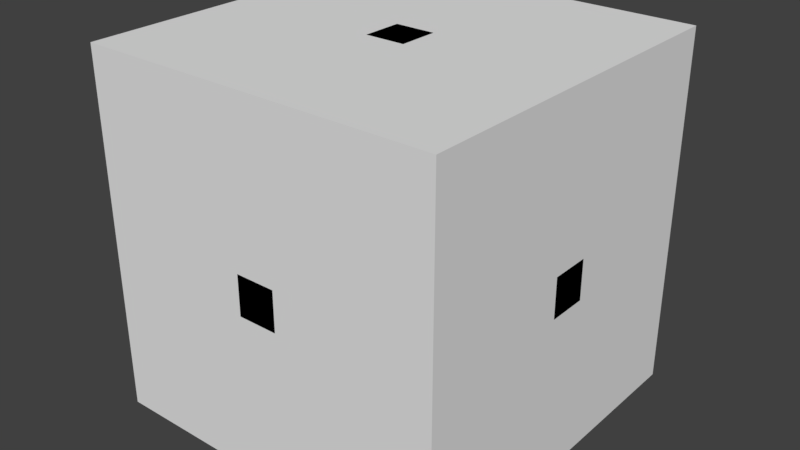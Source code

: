 # Source: PlayerBall.blend  (saved by Blender 2.79.0; exported with 4.5.12 LTS)
import bpy
from mathutils import Matrix  # noqa: F401  (used for matrix-valued properties, if any)

bpy.ops.wm.read_factory_settings(use_empty=True)
scene = bpy.context.scene
scene.name = 'Scene'

# ---- collections
col_collection_1 = bpy.data.collections.new('Collection 1'); scene.collection.children.link(col_collection_1)

# ---- world
world_world = bpy.data.worlds.new('World'); scene.world = world_world
world_world.color = (0.05088, 0.05088, 0.05088)
world_world.use_sun_shadow = False
world_world.sun_shadow_jitter_overblur = 0.0
world_world.cycles.sampling_method = 'MANUAL'

# ---- meshes
me_cube_002 = bpy.data.meshes.new('Cube.002')
me_cube_002.from_pydata([(-0.2922, -0.2922, -0.2922), (-0.2922, -0.2922, 0.2922), (-0.2922, 0.2922, -0.2922), (-0.2922, 0.2922, 0.2922), (0.2922, -0.2922, -0.2922), (0.2922, -0.2922, 0.2922), (0.2922, 0.2922, -0.2922), (0.2922, 0.2922, 0.2922), (-0.3136, 0.2439, -0.3136), (-0.3331, 0.1851, -0.3331), (-0.3483, 0.1161, -0.3483), (-0.3568, 0.03964, -0.3568), (-0.3568, -0.03964, -0.3568), (-0.3483, -0.1161, -0.3483), (-0.3331, -0.1851, -0.3331), (-0.3136, -0.2439, -0.3136), (-0.3136, -0.3136, -0.2439), (-0.3331, -0.3331, -0.1851), (-0.3483, -0.3483, -0.1161), (-0.3568, -0.3568, -0.03964), (-0.3568, -0.3568, 0.03964), (-0.3483, -0.3483, 0.1161), (-0.3331, -0.3331, 0.1851), (-0.3136, -0.3136, 0.2439), (-0.3136, -0.2439, 0.3136), (-0.3331, -0.1851, 0.3331), (-0.3483, -0.1161, 0.3483), (-0.3568, -0.03964, 0.3568), (-0.3568, 0.03964, 0.3568), (-0.3483, 0.1161, 0.3483), (-0.3331, 0.1851, 0.3331), (-0.3136, 0.2439, 0.3136), (-0.3136, 0.3136, 0.2439), (-0.3331, 0.3331, 0.1851), (-0.3483, 0.3483, 0.1161), (-0.3568, 0.3568, 0.03964), (-0.3568, 0.3568, -0.03964), (-0.3483, 0.3483, -0.1161), (-0.3331, 0.3331, -0.1851), (-0.3136, 0.3136, -0.2439), (0.2439, 0.3136, -0.3136), (0.1851, 0.3331, -0.3331), (0.1161, 0.3483, -0.3483), (0.03964, 0.3568, -0.3568), (-0.03964, 0.3568, -0.3568), (-0.1161, 0.3483, -0.3483), (-0.1851, 0.3331, -0.3331), (-0.2439, 0.3136, -0.3136), (-0.2439, 0.3136, 0.3136), (-0.1851, 0.3331, 0.3331), (-0.1161, 0.3483, 0.3483), (-0.03964, 0.3568, 0.3568), (0.03964, 0.3568, 0.3568), (0.1161, 0.3483, 0.3483), (0.1851, 0.3331, 0.3331), (0.2439, 0.3136, 0.3136), (0.3136, 0.3136, 0.2439), (0.3331, 0.3331, 0.1851), (0.3483, 0.3483, 0.1161), (0.3568, 0.3568, 0.03964), (0.3568, 0.3568, -0.03964), (0.3483, 0.3483, -0.1161), (0.3331, 0.3331, -0.1851), (0.3136, 0.3136, -0.2439), (0.3136, -0.2439, -0.3136), (0.3331, -0.1851, -0.3331), (0.3483, -0.1161, -0.3483), (0.3568, -0.03964, -0.3568), (0.3568, 0.03964, -0.3568), (0.3483, 0.1161, -0.3483), (0.3331, 0.1851, -0.3331), (0.3136, 0.2439, -0.3136), (0.3136, 0.2439, 0.3136), (0.3331, 0.1851, 0.3331), (0.3483, 0.1161, 0.3483), (0.3568, 0.03964, 0.3568), (0.3568, -0.03964, 0.3568), (0.3483, -0.1161, 0.3483), (0.3331, -0.1851, 0.3331), (0.3136, -0.2439, 0.3136), (0.3136, -0.3136, 0.2439), (0.3331, -0.3331, 0.1851), (0.3483, -0.3483, 0.1161), (0.3568, -0.3568, 0.03964), (0.3568, -0.3568, -0.03964), (0.3483, -0.3483, -0.1161), (0.3331, -0.3331, -0.1851), (0.3136, -0.3136, -0.2439), (-0.2439, -0.3136, -0.3136), (-0.1851, -0.3331, -0.3331), (-0.1161, -0.3483, -0.3483), (-0.03964, -0.3568, -0.3568), (0.03964, -0.3568, -0.3568), (0.1161, -0.3483, -0.3483), (0.1851, -0.3331, -0.3331), (0.2439, -0.3136, -0.3136), (0.2439, -0.3136, 0.3136), (0.1851, -0.3331, 0.3331), (0.1161, -0.3483, 0.3483), (0.03964, -0.3568, 0.3568), (-0.03964, -0.3568, 0.3568), (-0.1161, -0.3483, 0.3483), (-0.1851, -0.3331, 0.3331), (-0.2439, -0.3136, 0.3136), (0.2648, 0.2648, 0.3405), (0.2846, 0.2033, 0.3659), (0.3005, 0.1288, 0.3864), (0.3095, 0.04422, 0.398), (0.3095, -0.04422, 0.398), (0.3005, -0.1288, 0.3864), (0.2846, -0.2033, 0.3659), (0.2648, -0.2648, 0.3405), (0.2033, 0.2846, 0.3659), (0.2211, 0.2211, 0.398), (0.236, 0.1416, 0.4248), (0.2446, 0.04893, 0.4404), (0.2446, -0.04893, 0.4404), (0.236, -0.1416, 0.4248), (0.2211, -0.2211, 0.398), (0.2033, -0.2846, 0.3659), (0.1288, 0.3005, 0.3864), (0.1416, 0.236, 0.4248), (0.1526, 0.1526, 0.4578), (0.1592, 0.05306, 0.4775), (0.1592, -0.05306, 0.4775), (0.1526, -0.1526, 0.4578), (0.1416, -0.236, 0.4248), (0.1288, -0.3005, 0.3864), (0.04422, 0.3095, 0.398), (0.04893, 0.2446, 0.4404), (0.05306, 0.1592, 0.4775), (0.05556, 0.05556, 0.5), (0.05556, -0.05556, 0.5), (0.05306, -0.1592, 0.4775), (0.04893, -0.2446, 0.4404), (0.04422, -0.3095, 0.398), (-0.04422, 0.3095, 0.398), (-0.04893, 0.2446, 0.4404), (-0.05306, 0.1592, 0.4775), (-0.05556, 0.05556, 0.5), (-0.05556, -0.05556, 0.5), (-0.05306, -0.1592, 0.4775), (-0.04893, -0.2446, 0.4404), (-0.04422, -0.3095, 0.398), (-0.1288, 0.3005, 0.3864), (-0.1416, 0.236, 0.4248), (-0.1526, 0.1526, 0.4578), (-0.1592, 0.05306, 0.4775), (-0.1592, -0.05306, 0.4775), (-0.1526, -0.1526, 0.4578), (-0.1416, -0.236, 0.4248), (-0.1288, -0.3005, 0.3864), (-0.2033, 0.2846, 0.3659), (-0.2211, 0.2211, 0.398), (-0.236, 0.1416, 0.4248), (-0.2446, 0.04893, 0.4404), (-0.2446, -0.04893, 0.4404), (-0.236, -0.1416, 0.4248), (-0.2211, -0.2211, 0.398), (-0.2033, -0.2846, 0.3659), (-0.2648, 0.2648, 0.3405), (-0.2846, 0.2033, 0.3659), (-0.3005, 0.1288, 0.3864), (-0.3095, 0.04422, 0.398), (-0.3095, -0.04422, 0.398), (-0.3005, -0.1288, 0.3864), (-0.2846, -0.2033, 0.3659), (-0.2648, -0.2648, 0.3405), (-0.2648, 0.2648, -0.3405), (-0.2846, 0.2033, -0.3659), (-0.3005, 0.1288, -0.3864), (-0.3095, 0.04422, -0.398), (-0.3095, -0.04422, -0.398), (-0.3005, -0.1288, -0.3864), (-0.2846, -0.2033, -0.3659), (-0.2648, -0.2648, -0.3405), (-0.2033, 0.2846, -0.3659), (-0.2211, 0.2211, -0.398), (-0.236, 0.1416, -0.4248), (-0.2446, 0.04893, -0.4404), (-0.2446, -0.04893, -0.4404), (-0.236, -0.1416, -0.4248), (-0.2211, -0.2211, -0.398), (-0.2033, -0.2846, -0.3659), (-0.1288, 0.3005, -0.3864), (-0.1416, 0.236, -0.4248), (-0.1526, 0.1526, -0.4578), (-0.1592, 0.05306, -0.4775), (-0.1592, -0.05306, -0.4775), (-0.1526, -0.1526, -0.4578), (-0.1416, -0.236, -0.4248), (-0.1288, -0.3005, -0.3864), (-0.04422, 0.3095, -0.398), (-0.04893, 0.2446, -0.4404), (-0.05306, 0.1592, -0.4775), (-0.05556, 0.05556, -0.5), (-0.05556, -0.05556, -0.5), (-0.05306, -0.1592, -0.4775), (-0.04893, -0.2446, -0.4404), (-0.04422, -0.3095, -0.398), (0.04422, 0.3095, -0.398), (0.04893, 0.2446, -0.4404), (0.05306, 0.1592, -0.4775), (0.05556, 0.05556, -0.5), (0.05556, -0.05556, -0.5), (0.05306, -0.1592, -0.4775), (0.04893, -0.2446, -0.4404), (0.04422, -0.3095, -0.398), (0.1288, 0.3005, -0.3864), (0.1416, 0.236, -0.4248), (0.1526, 0.1526, -0.4578), (0.1592, 0.05306, -0.4775), (0.1592, -0.05306, -0.4775), (0.1526, -0.1526, -0.4578), (0.1416, -0.236, -0.4248), (0.1288, -0.3005, -0.3864), (0.2033, 0.2846, -0.3659), (0.2211, 0.2211, -0.398), (0.236, 0.1416, -0.4248), (0.2446, 0.04893, -0.4404), (0.2446, -0.04893, -0.4404), (0.236, -0.1416, -0.4248), (0.2211, -0.2211, -0.398), (0.2033, -0.2846, -0.3659), (0.2648, 0.2648, -0.3405), (0.2846, 0.2033, -0.3659), (0.3005, 0.1288, -0.3864), (0.3095, 0.04422, -0.398), (0.3095, -0.04422, -0.398), (0.3005, -0.1288, -0.3864), (0.2846, -0.2033, -0.3659), (0.2648, -0.2648, -0.3405), (0.2648, -0.3405, -0.2648), (0.2033, -0.3659, -0.2846), (0.1288, -0.3864, -0.3005), (0.04422, -0.398, -0.3095), (-0.04422, -0.398, -0.3095), (-0.1288, -0.3864, -0.3005), (-0.2033, -0.3659, -0.2846), (-0.2648, -0.3405, -0.2648), (0.2846, -0.3659, -0.2033), (0.2211, -0.398, -0.2211), (0.1416, -0.4248, -0.236), (0.04893, -0.4404, -0.2446), (-0.04893, -0.4404, -0.2446), (-0.1416, -0.4248, -0.236), (-0.2211, -0.398, -0.2211), (-0.2846, -0.3659, -0.2033), (0.3005, -0.3864, -0.1288), (0.236, -0.4248, -0.1416), (0.1526, -0.4578, -0.1526), (0.05306, -0.4775, -0.1592), (-0.05306, -0.4775, -0.1592), (-0.1526, -0.4578, -0.1526), (-0.236, -0.4248, -0.1416), (-0.3005, -0.3864, -0.1288), (0.3095, -0.398, -0.04422), (0.2446, -0.4404, -0.04893), (0.1592, -0.4775, -0.05306), (0.05556, -0.5, -0.05556), (-0.05556, -0.5, -0.05556), (-0.1592, -0.4775, -0.05306), (-0.2446, -0.4404, -0.04893), (-0.3095, -0.398, -0.04422), (0.3095, -0.398, 0.04422), (0.2446, -0.4404, 0.04893), (0.1592, -0.4775, 0.05306), (0.05556, -0.5, 0.05556), (-0.05556, -0.5, 0.05556), (-0.1592, -0.4775, 0.05306), (-0.2446, -0.4404, 0.04893), (-0.3095, -0.398, 0.04422), (0.3005, -0.3864, 0.1288), (0.236, -0.4248, 0.1416), (0.1526, -0.4578, 0.1526), (0.05306, -0.4775, 0.1592), (-0.05306, -0.4775, 0.1592), (-0.1526, -0.4578, 0.1526), (-0.236, -0.4248, 0.1416), (-0.3005, -0.3864, 0.1288), (0.2846, -0.3659, 0.2033), (0.2211, -0.398, 0.2211), (0.1416, -0.4248, 0.236), (0.04893, -0.4404, 0.2446), (-0.04893, -0.4404, 0.2446), (-0.1416, -0.4248, 0.236), (-0.2211, -0.398, 0.2211), (-0.2846, -0.3659, 0.2033), (0.2648, -0.3405, 0.2648), (0.2033, -0.3659, 0.2846), (0.1288, -0.3864, 0.3005), (0.04422, -0.398, 0.3095), (-0.04422, -0.398, 0.3095), (-0.1288, -0.3864, 0.3005), (-0.2033, -0.3659, 0.2846), (-0.2648, -0.3405, 0.2648), (0.3405, 0.2648, -0.2648), (0.3659, 0.2033, -0.2846), (0.3864, 0.1288, -0.3005), (0.398, 0.04422, -0.3095), (0.398, -0.04422, -0.3095), (0.3864, -0.1288, -0.3005), (0.3659, -0.2033, -0.2846), (0.3405, -0.2648, -0.2648), (0.3659, 0.2846, -0.2033), (0.398, 0.2211, -0.2211), (0.4248, 0.1416, -0.236), (0.4404, 0.04893, -0.2446), (0.4404, -0.04893, -0.2446), (0.4248, -0.1416, -0.236), (0.398, -0.2211, -0.2211), (0.3659, -0.2846, -0.2033), (0.3864, 0.3005, -0.1288), (0.4248, 0.236, -0.1416), (0.4578, 0.1526, -0.1526), (0.4775, 0.05306, -0.1592), (0.4775, -0.05306, -0.1592), (0.4578, -0.1526, -0.1526), (0.4248, -0.236, -0.1416), (0.3864, -0.3005, -0.1288), (0.398, 0.3095, -0.04422), (0.4404, 0.2446, -0.04893), (0.4775, 0.1592, -0.05306), (0.5, 0.05556, -0.05556), (0.5, -0.05556, -0.05556), (0.4775, -0.1592, -0.05306), (0.4404, -0.2446, -0.04893), (0.398, -0.3095, -0.04422), (0.398, 0.3095, 0.04422), (0.4404, 0.2446, 0.04893), (0.4775, 0.1592, 0.05306), (0.5, 0.05556, 0.05556), (0.5, -0.05556, 0.05556), (0.4775, -0.1592, 0.05306), (0.4404, -0.2446, 0.04893), (0.398, -0.3095, 0.04422), (0.3864, 0.3005, 0.1288), (0.4248, 0.236, 0.1416), (0.4578, 0.1526, 0.1526), (0.4775, 0.05306, 0.1592), (0.4775, -0.05306, 0.1592), (0.4578, -0.1526, 0.1526), (0.4248, -0.236, 0.1416), (0.3864, -0.3005, 0.1288), (0.3659, 0.2846, 0.2033), (0.398, 0.2211, 0.2211), (0.4248, 0.1416, 0.236), (0.4404, 0.04893, 0.2446), (0.4404, -0.04893, 0.2446), (0.4248, -0.1416, 0.236), (0.398, -0.2211, 0.2211), (0.3659, -0.2846, 0.2033), (0.3405, 0.2648, 0.2648), (0.3659, 0.2033, 0.2846), (0.3864, 0.1288, 0.3005), (0.398, 0.04422, 0.3095), (0.398, -0.04422, 0.3095), (0.3864, -0.1288, 0.3005), (0.3659, -0.2033, 0.2846), (0.3405, -0.2648, 0.2648), (-0.2648, 0.3405, -0.2648), (-0.2033, 0.3659, -0.2846), (-0.1288, 0.3864, -0.3005), (-0.04422, 0.398, -0.3095), (0.04422, 0.398, -0.3095), (0.1288, 0.3864, -0.3005), (0.2033, 0.3659, -0.2846), (0.2648, 0.3405, -0.2648), (-0.2846, 0.3659, -0.2033), (-0.2211, 0.398, -0.2211), (-0.1416, 0.4248, -0.236), (-0.04893, 0.4404, -0.2446), (0.04893, 0.4404, -0.2446), (0.1416, 0.4248, -0.236), (0.2211, 0.398, -0.2211), (0.2846, 0.3659, -0.2033), (-0.3005, 0.3864, -0.1288), (-0.236, 0.4248, -0.1416), (-0.1526, 0.4578, -0.1526), (-0.05306, 0.4775, -0.1592), (0.05306, 0.4775, -0.1592), (0.1526, 0.4578, -0.1526), (0.236, 0.4248, -0.1416), (0.3005, 0.3864, -0.1288), (-0.3095, 0.398, -0.04422), (-0.2446, 0.4404, -0.04893), (-0.1592, 0.4775, -0.05306), (-0.05556, 0.5, -0.05556), (0.05556, 0.5, -0.05556), (0.1592, 0.4775, -0.05306), (0.2446, 0.4404, -0.04893), (0.3095, 0.398, -0.04422), (-0.3095, 0.398, 0.04422), (-0.2446, 0.4404, 0.04893), (-0.1592, 0.4775, 0.05306), (-0.05556, 0.5, 0.05556), (0.05556, 0.5, 0.05556), (0.1592, 0.4775, 0.05306), (0.2446, 0.4404, 0.04893), (0.3095, 0.398, 0.04422), (-0.3005, 0.3864, 0.1288), (-0.236, 0.4248, 0.1416), (-0.1526, 0.4578, 0.1526), (-0.05306, 0.4775, 0.1592), (0.05306, 0.4775, 0.1592), (0.1526, 0.4578, 0.1526), (0.236, 0.4248, 0.1416), (0.3005, 0.3864, 0.1288), (-0.2846, 0.3659, 0.2033), (-0.2211, 0.398, 0.2211), (-0.1416, 0.4248, 0.236), (-0.04893, 0.4404, 0.2446), (0.04893, 0.4404, 0.2446), (0.1416, 0.4248, 0.236), (0.2211, 0.398, 0.2211), (0.2846, 0.3659, 0.2033), (-0.2648, 0.3405, 0.2648), (-0.2033, 0.3659, 0.2846), (-0.1288, 0.3864, 0.3005), (-0.04422, 0.398, 0.3095), (0.04422, 0.398, 0.3095), (0.1288, 0.3864, 0.3005), (0.2033, 0.3659, 0.2846), (0.2648, 0.3405, 0.2648), (-0.3405, -0.2648, -0.2648), (-0.3659, -0.2033, -0.2846), (-0.3864, -0.1288, -0.3005), (-0.398, -0.04422, -0.3095), (-0.398, 0.04422, -0.3095), (-0.3864, 0.1288, -0.3005), (-0.3659, 0.2033, -0.2846), (-0.3405, 0.2648, -0.2648), (-0.3659, -0.2846, -0.2033), (-0.398, -0.2211, -0.2211), (-0.4248, -0.1416, -0.236), (-0.4404, -0.04893, -0.2446), (-0.4404, 0.04893, -0.2446), (-0.4248, 0.1416, -0.236), (-0.398, 0.2211, -0.2211), (-0.3659, 0.2846, -0.2033), (-0.3864, -0.3005, -0.1288), (-0.4248, -0.236, -0.1416), (-0.4578, -0.1526, -0.1526), (-0.4775, -0.05306, -0.1592), (-0.4775, 0.05306, -0.1592), (-0.4578, 0.1526, -0.1526), (-0.4248, 0.236, -0.1416), (-0.3864, 0.3005, -0.1288), (-0.398, -0.3095, -0.04422), (-0.4404, -0.2446, -0.04893), (-0.4775, -0.1592, -0.05306), (-0.5, -0.05556, -0.05556), (-0.5, 0.05556, -0.05556), (-0.4775, 0.1592, -0.05306), (-0.4404, 0.2446, -0.04893), (-0.398, 0.3095, -0.04422), (-0.398, -0.3095, 0.04422), (-0.4404, -0.2446, 0.04893), (-0.4775, -0.1592, 0.05306), (-0.5, -0.05556, 0.05556), (-0.5, 0.05556, 0.05556), (-0.4775, 0.1592, 0.05306), (-0.4404, 0.2446, 0.04893), (-0.398, 0.3095, 0.04422), (-0.3864, -0.3005, 0.1288), (-0.4248, -0.236, 0.1416), (-0.4578, -0.1526, 0.1526), (-0.4775, -0.05306, 0.1592), (-0.4775, 0.05306, 0.1592), (-0.4578, 0.1526, 0.1526), (-0.4248, 0.236, 0.1416), (-0.3864, 0.3005, 0.1288), (-0.3659, -0.2846, 0.2033), (-0.398, -0.2211, 0.2211), (-0.4248, -0.1416, 0.236), (-0.4404, -0.04893, 0.2446), (-0.4404, 0.04893, 0.2446), (-0.4248, 0.1416, 0.236), (-0.398, 0.2211, 0.2211), (-0.3659, 0.2846, 0.2033), (-0.3405, -0.2648, 0.2648), (-0.3659, -0.2033, 0.2846), (-0.3864, -0.1288, 0.3005), (-0.398, -0.04422, 0.3095), (-0.398, 0.04422, 0.3095), (-0.3864, 0.1288, 0.3005), (-0.3659, 0.2033, 0.2846), (-0.3405, 0.2648, 0.2648)], [], [(487, 31, 3, 32), (423, 55, 7, 56), (359, 79, 5, 80), (295, 103, 1, 23), (231, 64, 4, 95), (167, 24, 1, 103), (79, 111, 96, 5), (111, 119, 97, 96), (119, 127, 98, 97), (127, 135, 99, 98), (135, 143, 100, 99), (143, 151, 101, 100), (151, 159, 102, 101), (159, 167, 103, 102), (7, 55, 104, 72), (72, 104, 105, 73), (73, 105, 106, 74), (74, 106, 107, 75), (75, 107, 108, 76), (76, 108, 109, 77), (77, 109, 110, 78), (78, 110, 111, 79), (55, 54, 112, 104), (104, 112, 113, 105), (105, 113, 114, 106), (106, 114, 115, 107), (107, 115, 116, 108), (108, 116, 117, 109), (109, 117, 118, 110), (110, 118, 119, 111), (54, 53, 120, 112), (112, 120, 121, 113), (113, 121, 122, 114), (114, 122, 123, 115), (115, 123, 124, 116), (116, 124, 125, 117), (117, 125, 126, 118), (118, 126, 127, 119), (53, 52, 128, 120), (120, 128, 129, 121), (121, 129, 130, 122), (122, 130, 131, 123), (123, 131, 132, 124), (124, 132, 133, 125), (125, 133, 134, 126), (126, 134, 135, 127), (52, 51, 136, 128), (128, 136, 137, 129), (129, 137, 138, 130), (130, 138, 139, 131), (131, 139, 140, 132), (132, 140, 141, 133), (133, 141, 142, 134), (134, 142, 143, 135), (51, 50, 144, 136), (136, 144, 145, 137), (137, 145, 146, 138), (138, 146, 147, 139), (139, 147, 148, 140), (140, 148, 149, 141), (141, 149, 150, 142), (142, 150, 151, 143), (50, 49, 152, 144), (144, 152, 153, 145), (145, 153, 154, 146), (146, 154, 155, 147), (147, 155, 156, 148), (148, 156, 157, 149), (149, 157, 158, 150), (150, 158, 159, 151), (49, 48, 160, 152), (152, 160, 161, 153), (153, 161, 162, 154), (154, 162, 163, 155), (155, 163, 164, 156), (156, 164, 165, 157), (157, 165, 166, 158), (158, 166, 167, 159), (48, 3, 31, 160), (160, 31, 30, 161), (161, 30, 29, 162), (162, 29, 28, 163), (163, 28, 27, 164), (164, 27, 26, 165), (165, 26, 25, 166), (166, 25, 24, 167), (15, 175, 88, 0), (175, 183, 89, 88), (183, 191, 90, 89), (191, 199, 91, 90), (199, 207, 92, 91), (207, 215, 93, 92), (215, 223, 94, 93), (223, 231, 95, 94), (2, 47, 168, 8), (8, 168, 169, 9), (9, 169, 170, 10), (10, 170, 171, 11), (11, 171, 172, 12), (12, 172, 173, 13), (13, 173, 174, 14), (14, 174, 175, 15), (47, 46, 176, 168), (168, 176, 177, 169), (169, 177, 178, 170), (170, 178, 179, 171), (171, 179, 180, 172), (172, 180, 181, 173), (173, 181, 182, 174), (174, 182, 183, 175), (46, 45, 184, 176), (176, 184, 185, 177), (177, 185, 186, 178), (178, 186, 187, 179), (179, 187, 188, 180), (180, 188, 189, 181), (181, 189, 190, 182), (182, 190, 191, 183), (45, 44, 192, 184), (184, 192, 193, 185), (185, 193, 194, 186), (186, 194, 195, 187), (187, 195, 196, 188), (188, 196, 197, 189), (189, 197, 198, 190), (190, 198, 199, 191), (44, 43, 200, 192), (192, 200, 201, 193), (193, 201, 202, 194), (194, 202, 203, 195), (195, 203, 204, 196), (196, 204, 205, 197), (197, 205, 206, 198), (198, 206, 207, 199), (43, 42, 208, 200), (200, 208, 209, 201), (201, 209, 210, 202), (202, 210, 211, 203), (203, 211, 212, 204), (204, 212, 213, 205), (205, 213, 214, 206), (206, 214, 215, 207), (42, 41, 216, 208), (208, 216, 217, 209), (209, 217, 218, 210), (210, 218, 219, 211), (211, 219, 220, 212), (212, 220, 221, 213), (213, 221, 222, 214), (214, 222, 223, 215), (41, 40, 224, 216), (216, 224, 225, 217), (217, 225, 226, 218), (218, 226, 227, 219), (219, 227, 228, 220), (220, 228, 229, 221), (221, 229, 230, 222), (222, 230, 231, 223), (40, 6, 71, 224), (224, 71, 70, 225), (225, 70, 69, 226), (226, 69, 68, 227), (227, 68, 67, 228), (228, 67, 66, 229), (229, 66, 65, 230), (230, 65, 64, 231), (88, 239, 16, 0), (239, 247, 17, 16), (247, 255, 18, 17), (255, 263, 19, 18), (263, 271, 20, 19), (271, 279, 21, 20), (279, 287, 22, 21), (287, 295, 23, 22), (4, 87, 232, 95), (95, 232, 233, 94), (94, 233, 234, 93), (93, 234, 235, 92), (92, 235, 236, 91), (91, 236, 237, 90), (90, 237, 238, 89), (89, 238, 239, 88), (87, 86, 240, 232), (232, 240, 241, 233), (233, 241, 242, 234), (234, 242, 243, 235), (235, 243, 244, 236), (236, 244, 245, 237), (237, 245, 246, 238), (238, 246, 247, 239), (86, 85, 248, 240), (240, 248, 249, 241), (241, 249, 250, 242), (242, 250, 251, 243), (243, 251, 252, 244), (244, 252, 253, 245), (245, 253, 254, 246), (246, 254, 255, 247), (85, 84, 256, 248), (248, 256, 257, 249), (249, 257, 258, 250), (250, 258, 259, 251), (251, 259, 260, 252), (252, 260, 261, 253), (253, 261, 262, 254), (254, 262, 263, 255), (84, 83, 264, 256), (256, 264, 265, 257), (257, 265, 266, 258), (258, 266, 267, 259), (259, 267, 268, 260), (260, 268, 269, 261), (261, 269, 270, 262), (262, 270, 271, 263), (83, 82, 272, 264), (264, 272, 273, 265), (265, 273, 274, 266), (266, 274, 275, 267), (267, 275, 276, 268), (268, 276, 277, 269), (269, 277, 278, 270), (270, 278, 279, 271), (82, 81, 280, 272), (272, 280, 281, 273), (273, 281, 282, 274), (274, 282, 283, 275), (275, 283, 284, 276), (276, 284, 285, 277), (277, 285, 286, 278), (278, 286, 287, 279), (81, 80, 288, 280), (280, 288, 289, 281), (281, 289, 290, 282), (282, 290, 291, 283), (283, 291, 292, 284), (284, 292, 293, 285), (285, 293, 294, 286), (286, 294, 295, 287), (80, 5, 96, 288), (288, 96, 97, 289), (289, 97, 98, 290), (290, 98, 99, 291), (291, 99, 100, 292), (292, 100, 101, 293), (293, 101, 102, 294), (294, 102, 103, 295), (64, 303, 87, 4), (303, 311, 86, 87), (311, 319, 85, 86), (319, 327, 84, 85), (327, 335, 83, 84), (335, 343, 82, 83), (343, 351, 81, 82), (351, 359, 80, 81), (6, 63, 296, 71), (71, 296, 297, 70), (70, 297, 298, 69), (69, 298, 299, 68), (68, 299, 300, 67), (67, 300, 301, 66), (66, 301, 302, 65), (65, 302, 303, 64), (63, 62, 304, 296), (296, 304, 305, 297), (297, 305, 306, 298), (298, 306, 307, 299), (299, 307, 308, 300), (300, 308, 309, 301), (301, 309, 310, 302), (302, 310, 311, 303), (62, 61, 312, 304), (304, 312, 313, 305), (305, 313, 314, 306), (306, 314, 315, 307), (307, 315, 316, 308), (308, 316, 317, 309), (309, 317, 318, 310), (310, 318, 319, 311), (61, 60, 320, 312), (312, 320, 321, 313), (313, 321, 322, 314), (314, 322, 323, 315), (315, 323, 324, 316), (316, 324, 325, 317), (317, 325, 326, 318), (318, 326, 327, 319), (60, 59, 328, 320), (320, 328, 329, 321), (321, 329, 330, 322), (322, 330, 331, 323), (323, 331, 332, 324), (324, 332, 333, 325), (325, 333, 334, 326), (326, 334, 335, 327), (59, 58, 336, 328), (328, 336, 337, 329), (329, 337, 338, 330), (330, 338, 339, 331), (331, 339, 340, 332), (332, 340, 341, 333), (333, 341, 342, 334), (334, 342, 343, 335), (58, 57, 344, 336), (336, 344, 345, 337), (337, 345, 346, 338), (338, 346, 347, 339), (339, 347, 348, 340), (340, 348, 349, 341), (341, 349, 350, 342), (342, 350, 351, 343), (57, 56, 352, 344), (344, 352, 353, 345), (345, 353, 354, 346), (346, 354, 355, 347), (347, 355, 356, 348), (348, 356, 357, 349), (349, 357, 358, 350), (350, 358, 359, 351), (56, 7, 72, 352), (352, 72, 73, 353), (353, 73, 74, 354), (354, 74, 75, 355), (355, 75, 76, 356), (356, 76, 77, 357), (357, 77, 78, 358), (358, 78, 79, 359), (40, 367, 63, 6), (367, 375, 62, 63), (375, 383, 61, 62), (383, 391, 60, 61), (391, 399, 59, 60), (399, 407, 58, 59), (407, 415, 57, 58), (415, 423, 56, 57), (2, 39, 360, 47), (47, 360, 361, 46), (46, 361, 362, 45), (45, 362, 363, 44), (44, 363, 364, 43), (43, 364, 365, 42), (42, 365, 366, 41), (41, 366, 367, 40), (39, 38, 368, 360), (360, 368, 369, 361), (361, 369, 370, 362), (362, 370, 371, 363), (363, 371, 372, 364), (364, 372, 373, 365), (365, 373, 374, 366), (366, 374, 375, 367), (38, 37, 376, 368), (368, 376, 377, 369), (369, 377, 378, 370), (370, 378, 379, 371), (371, 379, 380, 372), (372, 380, 381, 373), (373, 381, 382, 374), (374, 382, 383, 375), (37, 36, 384, 376), (376, 384, 385, 377), (377, 385, 386, 378), (378, 386, 387, 379), (379, 387, 388, 380), (380, 388, 389, 381), (381, 389, 390, 382), (382, 390, 391, 383), (36, 35, 392, 384), (384, 392, 393, 385), (385, 393, 394, 386), (386, 394, 395, 387), (387, 395, 396, 388), (388, 396, 397, 389), (389, 397, 398, 390), (390, 398, 399, 391), (35, 34, 400, 392), (392, 400, 401, 393), (393, 401, 402, 394), (394, 402, 403, 395), (395, 403, 404, 396), (396, 404, 405, 397), (397, 405, 406, 398), (398, 406, 407, 399), (34, 33, 408, 400), (400, 408, 409, 401), (401, 409, 410, 402), (402, 410, 411, 403), (403, 411, 412, 404), (404, 412, 413, 405), (405, 413, 414, 406), (406, 414, 415, 407), (33, 32, 416, 408), (408, 416, 417, 409), (409, 417, 418, 410), (410, 418, 419, 411), (411, 419, 420, 412), (412, 420, 421, 413), (413, 421, 422, 414), (414, 422, 423, 415), (32, 3, 48, 416), (416, 48, 49, 417), (417, 49, 50, 418), (418, 50, 51, 419), (419, 51, 52, 420), (420, 52, 53, 421), (421, 53, 54, 422), (422, 54, 55, 423), (8, 431, 39, 2), (431, 439, 38, 39), (439, 447, 37, 38), (447, 455, 36, 37), (455, 463, 35, 36), (463, 471, 34, 35), (471, 479, 33, 34), (479, 487, 32, 33), (0, 16, 424, 15), (15, 424, 425, 14), (14, 425, 426, 13), (13, 426, 427, 12), (12, 427, 428, 11), (11, 428, 429, 10), (10, 429, 430, 9), (9, 430, 431, 8), (16, 17, 432, 424), (424, 432, 433, 425), (425, 433, 434, 426), (426, 434, 435, 427), (427, 435, 436, 428), (428, 436, 437, 429), (429, 437, 438, 430), (430, 438, 439, 431), (17, 18, 440, 432), (432, 440, 441, 433), (433, 441, 442, 434), (434, 442, 443, 435), (435, 443, 444, 436), (436, 444, 445, 437), (437, 445, 446, 438), (438, 446, 447, 439), (18, 19, 448, 440), (440, 448, 449, 441), (441, 449, 450, 442), (442, 450, 451, 443), (443, 451, 452, 444), (444, 452, 453, 445), (445, 453, 454, 446), (446, 454, 455, 447), (19, 20, 456, 448), (448, 456, 457, 449), (449, 457, 458, 450), (450, 458, 459, 451), (451, 459, 460, 452), (452, 460, 461, 453), (453, 461, 462, 454), (454, 462, 463, 455), (20, 21, 464, 456), (456, 464, 465, 457), (457, 465, 466, 458), (458, 466, 467, 459), (459, 467, 468, 460), (460, 468, 469, 461), (461, 469, 470, 462), (462, 470, 471, 463), (21, 22, 472, 464), (464, 472, 473, 465), (465, 473, 474, 466), (466, 474, 475, 467), (467, 475, 476, 468), (468, 476, 477, 469), (469, 477, 478, 470), (470, 478, 479, 471), (22, 23, 480, 472), (472, 480, 481, 473), (473, 481, 482, 474), (474, 482, 483, 475), (475, 483, 484, 476), (476, 484, 485, 477), (477, 485, 486, 478), (478, 486, 487, 479), (23, 1, 24, 480), (480, 24, 25, 481), (481, 25, 26, 482), (482, 26, 27, 483), (483, 27, 28, 484), (484, 28, 29, 485), (485, 29, 30, 486), (486, 30, 31, 487)])
me_cube_002.polygons.foreach_set('use_smooth', [True] * 486)
_uv = me_cube_002.uv_layers.new(name='UVMap')
_uv.uv.foreach_set('vector', [0.1482, 0.8889, 0.1667, 0.8889, 0.1667, 1.0, 0.1482, 1.0, 0.6482, 0.1111, 0.6482, 4.082e-05, 0.6667, 4.082e-05, 0.6667, 0.1111, 0.1852, 0.1111, 0.1667, 0.1111, 0.1667, 4.089e-05, 0.1852, 4.088e-05, 0.4815, 0.1111, 0.4815, 4.078e-05, 0.5, 4.077e-05, 0.5, 0.1111, 0.8519, 0.1111, 0.8334, 0.1111, 0.8334, 4.089e-05, 0.8519, 4.088e-05, 0.6852, 0.1111, 0.6667, 0.1111, 0.6667, 4.077e-05, 0.6852, 4.077e-05, 0.8333, 0.1111, 0.8148, 0.1111, 0.8148, 4.077e-05, 0.8333, 4.077e-05, 0.8148, 0.1111, 0.7963, 0.1111, 0.7963, 4.077e-05, 0.8148, 4.077e-05, 0.7963, 0.1111, 0.7778, 0.1111, 0.7778, 4.077e-05, 0.7963, 4.077e-05, 0.7778, 0.1111, 0.7593, 0.1111, 0.7593, 4.077e-05, 0.7778, 4.077e-05, 0.7593, 0.1111, 0.7407, 0.1111, 0.7407, 4.077e-05, 0.7593, 4.077e-05, 0.7407, 0.1111, 0.7222, 0.1111, 0.7222, 4.077e-05, 0.7407, 4.077e-05, 0.7222, 0.1111, 0.7037, 0.1111, 0.7037, 4.077e-05, 0.7222, 4.077e-05, 0.7037, 0.1111, 0.6852, 0.1111, 0.6852, 4.077e-05, 0.7037, 4.077e-05, 0.8333, 1.0, 0.8148, 1.0, 0.8148, 0.8889, 0.8333, 0.8889, 0.8333, 0.8889, 0.8148, 0.8889, 0.8148, 0.7778, 0.8333, 0.7778, 0.8333, 0.7778, 0.8148, 0.7778, 0.8148, 0.6667, 0.8333, 0.6667, 0.8333, 0.6667, 0.8148, 0.6667, 0.8148, 0.5556, 0.8333, 0.5556, 0.8333, 0.5556, 0.8148, 0.5556, 0.8148, 0.4444, 0.8333, 0.4444, 0.8333, 0.4444, 0.8148, 0.4444, 0.8148, 0.3333, 0.8333, 0.3333, 0.8333, 0.3333, 0.8148, 0.3333, 0.8148, 0.2222, 0.8333, 0.2222, 0.8333, 0.2222, 0.8148, 0.2222, 0.8148, 0.1111, 0.8333, 0.1111, 0.8148, 1.0, 0.7963, 1.0, 0.7963, 0.8889, 0.8148, 0.8889, 0.8148, 0.8889, 0.7963, 0.8889, 0.7963, 0.7778, 0.8148, 0.7778, 0.8148, 0.7778, 0.7963, 0.7778, 0.7963, 0.6667, 0.8148, 0.6667, 0.8148, 0.6667, 0.7963, 0.6667, 0.7963, 0.5556, 0.8148, 0.5556, 0.8148, 0.5556, 0.7963, 0.5556, 0.7963, 0.4444, 0.8148, 0.4444, 0.8148, 0.4444, 0.7963, 0.4444, 0.7963, 0.3333, 0.8148, 0.3333, 0.8148, 0.3333, 0.7963, 0.3333, 0.7963, 0.2222, 0.8148, 0.2222, 0.8148, 0.2222, 0.7963, 0.2222, 0.7963, 0.1111, 0.8148, 0.1111, 0.7963, 1.0, 0.7778, 1.0, 0.7778, 0.8889, 0.7963, 0.8889, 0.7963, 0.8889, 0.7778, 0.8889, 0.7778, 0.7778, 0.7963, 0.7778, 0.7963, 0.7778, 0.7778, 0.7778, 0.7778, 0.6667, 0.7963, 0.6667, 0.7963, 0.6667, 0.7778, 0.6667, 0.7778, 0.5556, 0.7963, 0.5556, 0.7963, 0.5556, 0.7778, 0.5556, 0.7778, 0.4444, 0.7963, 0.4444, 0.7963, 0.4444, 0.7778, 0.4444, 0.7778, 0.3333, 0.7963, 0.3333, 0.7963, 0.3333, 0.7778, 0.3333, 0.7778, 0.2222, 0.7963, 0.2222, 0.7963, 0.2222, 0.7778, 0.2222, 0.7778, 0.1111, 0.7963, 0.1111, 0.7778, 1.0, 0.7593, 1.0, 0.7593, 0.8889, 0.7778, 0.8889, 0.7778, 0.8889, 0.7593, 0.8889, 0.7593, 0.7778, 0.7778, 0.7778, 0.7778, 0.7778, 0.7593, 0.7778, 0.7593, 0.6667, 0.7778, 0.6667, 0.7778, 0.6667, 0.7593, 0.6667, 0.7593, 0.5556, 0.7778, 0.5556, 0.7778, 0.5556, 0.7593, 0.5556, 0.7593, 0.4444, 0.7778, 0.4444, 0.7778, 0.4444, 0.7593, 0.4444, 0.7593, 0.3333, 0.7778, 0.3333, 0.7778, 0.3333, 0.7593, 0.3333, 0.7593, 0.2222, 0.7778, 0.2222, 0.7778, 0.2222, 0.7593, 0.2222, 0.7593, 0.1111, 0.7778, 0.1111, 0.7593, 1.0, 0.7407, 1.0, 0.7407, 0.8889, 0.7593, 0.8889, 0.7593, 0.8889, 0.7407, 0.8889, 0.7407, 0.7778, 0.7593, 0.7778, 0.7593, 0.7778, 0.7407, 0.7778, 0.7407, 0.6667, 0.7593, 0.6667, 0.7593, 0.6667, 0.7407, 0.6667, 0.7407, 0.5556, 0.7593, 0.5556, 0.7593, 0.5556, 0.7407, 0.5556, 0.7407, 0.4444, 0.7593, 0.4444, 0.7593, 0.4444, 0.7407, 0.4444, 0.7407, 0.3333, 0.7593, 0.3333, 0.7593, 0.3333, 0.7407, 0.3333, 0.7407, 0.2222, 0.7593, 0.2222, 0.7593, 0.2222, 0.7407, 0.2222, 0.7407, 0.1111, 0.7593, 0.1111, 0.7407, 1.0, 0.7222, 1.0, 0.7222, 0.8889, 0.7407, 0.8889, 0.7407, 0.8889, 0.7222, 0.8889, 0.7222, 0.7778, 0.7407, 0.7778, 0.7407, 0.7778, 0.7222, 0.7778, 0.7222, 0.6667, 0.7407, 0.6667, 0.7407, 0.6667, 0.7222, 0.6667, 0.7222, 0.5556, 0.7407, 0.5556, 0.7407, 0.5556, 0.7222, 0.5556, 0.7222, 0.4444, 0.7407, 0.4444, 0.7407, 0.4444, 0.7222, 0.4444, 0.7222, 0.3333, 0.7407, 0.3333, 0.7407, 0.3333, 0.7222, 0.3333, 0.7222, 0.2222, 0.7407, 0.2222, 0.7407, 0.2222, 0.7222, 0.2222, 0.7222, 0.1111, 0.7407, 0.1111, 0.7222, 1.0, 0.7037, 1.0, 0.7037, 0.8889, 0.7222, 0.8889, 0.7222, 0.8889, 0.7037, 0.8889, 0.7037, 0.7778, 0.7222, 0.7778, 0.7222, 0.7778, 0.7037, 0.7778, 0.7037, 0.6667, 0.7222, 0.6667, 0.7222, 0.6667, 0.7037, 0.6667, 0.7037, 0.5556, 0.7222, 0.5556, 0.7222, 0.5556, 0.7037, 0.5556, 0.7037, 0.4444, 0.7222, 0.4444, 0.7222, 0.4444, 0.7037, 0.4444, 0.7037, 0.3333, 0.7222, 0.3333, 0.7222, 0.3333, 0.7037, 0.3333, 0.7037, 0.2222, 0.7222, 0.2222, 0.7222, 0.2222, 0.7037, 0.2222, 0.7037, 0.1111, 0.7222, 0.1111, 0.7037, 1.0, 0.6852, 1.0, 0.6852, 0.8889, 0.7037, 0.8889, 0.7037, 0.8889, 0.6852, 0.8889, 0.6852, 0.7778, 0.7037, 0.7778, 0.7037, 0.7778, 0.6852, 0.7778, 0.6852, 0.6667, 0.7037, 0.6667, 0.7037, 0.6667, 0.6852, 0.6667, 0.6852, 0.5556, 0.7037, 0.5556, 0.7037, 0.5556, 0.6852, 0.5556, 0.6852, 0.4444, 0.7037, 0.4444, 0.7037, 0.4444, 0.6852, 0.4444, 0.6852, 0.3333, 0.7037, 0.3333, 0.7037, 0.3333, 0.6852, 0.3333, 0.6852, 0.2222, 0.7037, 0.2222, 0.7037, 0.2222, 0.6852, 0.2222, 0.6852, 0.1111, 0.7037, 0.1111, 0.6852, 1.0, 0.6667, 1.0, 0.6667, 0.8889, 0.6852, 0.8889, 0.6852, 0.8889, 0.6667, 0.8889, 0.6667, 0.7778, 0.6852, 0.7778, 0.6852, 0.7778, 0.6667, 0.7778, 0.6667, 0.6667, 0.6852, 0.6667, 0.6852, 0.6667, 0.6667, 0.6667, 0.6667, 0.5556, 0.6852, 0.5556, 0.6852, 0.5556, 0.6667, 0.5556, 0.6667, 0.4444, 0.6852, 0.4444, 0.6852, 0.4444, 0.6667, 0.4444, 0.6667, 0.3333, 0.6852, 0.3333, 0.6852, 0.3333, 0.6667, 0.3333, 0.6667, 0.2222, 0.6852, 0.2222, 0.6852, 0.2222, 0.6667, 0.2222, 0.6667, 0.1111, 0.6852, 0.1111, 1.0, 0.1111, 0.9815, 0.1111, 0.9815, 4.078e-05, 1.0, 4.077e-05, 0.9815, 0.1111, 0.963, 0.1111, 0.963, 4.08e-05, 0.9815, 4.078e-05, 0.963, 0.1111, 0.9445, 0.1111, 0.9445, 4.081e-05, 0.963, 4.08e-05, 0.9445, 0.1111, 0.926, 0.1111, 0.926, 4.082e-05, 0.9445, 4.081e-05, 0.926, 0.1111, 0.9074, 0.1111, 0.9074, 4.084e-05, 0.926, 4.082e-05, 0.9074, 0.1111, 0.8889, 0.1111, 0.8889, 4.085e-05, 0.9074, 4.084e-05, 0.8889, 0.1111, 0.8704, 0.1111, 0.8704, 4.086e-05, 0.8889, 4.085e-05, 0.8704, 0.1111, 0.8519, 0.1111, 0.8519, 4.088e-05, 0.8704, 4.086e-05, 1.0, 1.0, 0.9815, 1.0, 0.9815, 0.8889, 1.0, 0.8889, 1.0, 0.8889, 0.9815, 0.8889, 0.9815, 0.7778, 1.0, 0.7778, 1.0, 0.7778, 0.9815, 0.7778, 0.9815, 0.6667, 1.0, 0.6667, 1.0, 0.6667, 0.9815, 0.6667, 0.9815, 0.5556, 1.0, 0.5556, 1.0, 0.5556, 0.9815, 0.5556, 0.9815, 0.4444, 1.0, 0.4444, 1.0, 0.4444, 0.9815, 0.4444, 0.9815, 0.3333, 1.0, 0.3333, 1.0, 0.3333, 0.9815, 0.3333, 0.9815, 0.2222, 1.0, 0.2222, 1.0, 0.2222, 0.9815, 0.2222, 0.9815, 0.1111, 1.0, 0.1111, 0.9815, 1.0, 0.963, 1.0, 0.963, 0.8889, 0.9815, 0.8889, 0.9815, 0.8889, 0.963, 0.8889, 0.963, 0.7778, 0.9815, 0.7778, 0.9815, 0.7778, 0.963, 0.7778, 0.963, 0.6667, 0.9815, 0.6667, 0.9815, 0.6667, 0.963, 0.6667, 0.963, 0.5556, 0.9815, 0.5556, 0.9815, 0.5556, 0.963, 0.5556, 0.963, 0.4444, 0.9815, 0.4444, 0.9815, 0.4444, 0.963, 0.4444, 0.963, 0.3333, 0.9815, 0.3333, 0.9815, 0.3333, 0.963, 0.3333, 0.963, 0.2222, 0.9815, 0.2222, 0.9815, 0.2222, 0.963, 0.2222, 0.963, 0.1111, 0.9815, 0.1111, 0.963, 1.0, 0.9445, 1.0, 0.9445, 0.8889, 0.963, 0.8889, 0.963, 0.8889, 0.9445, 0.8889, 0.9445, 0.7778, 0.963, 0.7778, 0.963, 0.7778, 0.9445, 0.7778, 0.9445, 0.6667, 0.963, 0.6667, 0.963, 0.6667, 0.9445, 0.6667, 0.9445, 0.5556, 0.963, 0.5556, 0.963, 0.5556, 0.9445, 0.5556, 0.9445, 0.4444, 0.963, 0.4444, 0.963, 0.4444, 0.9445, 0.4444, 0.9445, 0.3333, 0.963, 0.3333, 0.963, 0.3333, 0.9445, 0.3333, 0.9445, 0.2222, 0.963, 0.2222, 0.963, 0.2222, 0.9445, 0.2222, 0.9445, 0.1111, 0.963, 0.1111, 0.9445, 1.0, 0.926, 1.0, 0.926, 0.8889, 0.9445, 0.8889, 0.9445, 0.8889, 0.926, 0.8889, 0.926, 0.7778, 0.9445, 0.7778, 0.9445, 0.7778, 0.926, 0.7778, 0.926, 0.6667, 0.9445, 0.6667, 0.9445, 0.6667, 0.926, 0.6667, 0.926, 0.5556, 0.9445, 0.5556, 0.9445, 0.5556, 0.926, 0.5556, 0.926, 0.4444, 0.9445, 0.4444, 0.9445, 0.4444, 0.926, 0.4444, 0.926, 0.3333, 0.9445, 0.3333, 0.9445, 0.3333, 0.926, 0.3333, 0.926, 0.2222, 0.9445, 0.2222, 0.9445, 0.2222, 0.926, 0.2222, 0.926, 0.1111, 0.9445, 0.1111, 0.926, 1.0, 0.9074, 1.0, 0.9074, 0.8889, 0.926, 0.8889, 0.926, 0.8889, 0.9074, 0.8889, 0.9074, 0.7778, 0.926, 0.7778, 0.926, 0.7778, 0.9074, 0.7778, 0.9074, 0.6667, 0.926, 0.6667, 0.926, 0.6667, 0.9074, 0.6667, 0.9074, 0.5556, 0.926, 0.5556, 0.926, 0.5556, 0.9074, 0.5556, 0.9074, 0.4444, 0.926, 0.4444, 0.926, 0.4444, 0.9074, 0.4444, 0.9074, 0.3333, 0.926, 0.3333, 0.926, 0.3333, 0.9074, 0.3333, 0.9074, 0.2222, 0.926, 0.2222, 0.926, 0.2222, 0.9074, 0.2222, 0.9074, 0.1111, 0.926, 0.1111, 0.9074, 1.0, 0.8889, 1.0, 0.8889, 0.8889, 0.9074, 0.8889, 0.9074, 0.8889, 0.8889, 0.8889, 0.8889, 0.7778, 0.9074, 0.7778, 0.9074, 0.7778, 0.8889, 0.7778, 0.8889, 0.6667, 0.9074, 0.6667, 0.9074, 0.6667, 0.8889, 0.6667, 0.8889, 0.5556, 0.9074, 0.5556, 0.9074, 0.5556, 0.8889, 0.5556, 0.8889, 0.4444, 0.9074, 0.4444, 0.9074, 0.4444, 0.8889, 0.4444, 0.8889, 0.3333, 0.9074, 0.3333, 0.9074, 0.3333, 0.8889, 0.3333, 0.8889, 0.2222, 0.9074, 0.2222, 0.9074, 0.2222, 0.8889, 0.2222, 0.8889, 0.1111, 0.9074, 0.1111, 0.8889, 1.0, 0.8704, 1.0, 0.8704, 0.8889, 0.8889, 0.8889, 0.8889, 0.8889, 0.8704, 0.8889, 0.8704, 0.7778, 0.8889, 0.7778, 0.8889, 0.7778, 0.8704, 0.7778, 0.8704, 0.6667, 0.8889, 0.6667, 0.8889, 0.6667, 0.8704, 0.6667, 0.8704, 0.5556, 0.8889, 0.5556, 0.8889, 0.5556, 0.8704, 0.5556, 0.8704, 0.4444, 0.8889, 0.4444, 0.8889, 0.4444, 0.8704, 0.4444, 0.8704, 0.3333, 0.8889, 0.3333, 0.8889, 0.3333, 0.8704, 0.3333, 0.8704, 0.2222, 0.8889, 0.2222, 0.8889, 0.2222, 0.8704, 0.2222, 0.8704, 0.1111, 0.8889, 0.1111, 0.8704, 1.0, 0.8519, 1.0, 0.8519, 0.8889, 0.8704, 0.8889, 0.8704, 0.8889, 0.8519, 0.8889, 0.8519, 0.7778, 0.8704, 0.7778, 0.8704, 0.7778, 0.8519, 0.7778, 0.8519, 0.6667, 0.8704, 0.6667, 0.8704, 0.6667, 0.8519, 0.6667, 0.8519, 0.5556, 0.8704, 0.5556, 0.8704, 0.5556, 0.8519, 0.5556, 0.8519, 0.4444, 0.8704, 0.4444, 0.8704, 0.4444, 0.8519, 0.4444, 0.8519, 0.3333, 0.8704, 0.3333, 0.8704, 0.3333, 0.8519, 0.3333, 0.8519, 0.2222, 0.8704, 0.2222, 0.8704, 0.2222, 0.8519, 0.2222, 0.8519, 0.1111, 0.8704, 0.1111, 0.8519, 1.0, 0.8334, 1.0, 0.8334, 0.8889, 0.8519, 0.8889, 0.8519, 0.8889, 0.8334, 0.8889, 0.8334, 0.7778, 0.8519, 0.7778, 0.8519, 0.7778, 0.8334, 0.7778, 0.8334, 0.6667, 0.8519, 0.6667, 0.8519, 0.6667, 0.8334, 0.6667, 0.8334, 0.5556, 0.8519, 0.5556, 0.8519, 0.5556, 0.8334, 0.5556, 0.8334, 0.4444, 0.8519, 0.4444, 0.8519, 0.4444, 0.8334, 0.4444, 0.8334, 0.3333, 0.8519, 0.3333, 0.8519, 0.3333, 0.8334, 0.3333, 0.8334, 0.2222, 0.8519, 0.2222, 0.8519, 0.2222, 0.8334, 0.2222, 0.8334, 0.1111, 0.8519, 0.1111, 0.4815, 1.0, 0.4815, 0.8889, 0.5, 0.8889, 0.5, 1.0, 0.4815, 0.8889, 0.4815, 0.7778, 0.5, 0.7778, 0.5, 0.8889, 0.4815, 0.7778, 0.4815, 0.6667, 0.5, 0.6667, 0.5, 0.7778, 0.4815, 0.6667, 0.4815, 0.5556, 0.5, 0.5556, 0.5, 0.6667, 0.4815, 0.5556, 0.4815, 0.4444, 0.5, 0.4444, 0.5, 0.5556, 0.4815, 0.4444, 0.4815, 0.3333, 0.5, 0.3333, 0.5, 0.4444, 0.4815, 0.3333, 0.4815, 0.2222, 0.5, 0.2222, 0.5, 0.3333, 0.4815, 0.2222, 0.4815, 0.1111, 0.5, 0.1111, 0.5, 0.2222, 0.3334, 1.0, 0.3334, 0.8889, 0.3519, 0.8889, 0.3519, 1.0, 0.3519, 1.0, 0.3519, 0.8889, 0.3704, 0.8889, 0.3704, 1.0, 0.3704, 1.0, 0.3704, 0.8889, 0.3889, 0.8889, 0.3889, 1.0, 0.3889, 1.0, 0.3889, 0.8889, 0.4074, 0.8889, 0.4074, 1.0, 0.4074, 1.0, 0.4074, 0.8889, 0.426, 0.8889, 0.426, 1.0, 0.426, 1.0, 0.426, 0.8889, 0.4445, 0.8889, 0.4445, 1.0, 0.4445, 1.0, 0.4445, 0.8889, 0.463, 0.8889, 0.463, 1.0, 0.463, 1.0, 0.463, 0.8889, 0.4815, 0.8889, 0.4815, 1.0, 0.3334, 0.8889, 0.3334, 0.7778, 0.3519, 0.7778, 0.3519, 0.8889, 0.3519, 0.8889, 0.3519, 0.7778, 0.3704, 0.7778, 0.3704, 0.8889, 0.3704, 0.8889, 0.3704, 0.7778, 0.3889, 0.7778, 0.3889, 0.8889, 0.3889, 0.8889, 0.3889, 0.7778, 0.4074, 0.7778, 0.4074, 0.8889, 0.4074, 0.8889, 0.4074, 0.7778, 0.426, 0.7778, 0.426, 0.8889, 0.426, 0.8889, 0.426, 0.7778, 0.4445, 0.7778, 0.4445, 0.8889, 0.4445, 0.8889, 0.4445, 0.7778, 0.463, 0.7778, 0.463, 0.8889, 0.463, 0.8889, 0.463, 0.7778, 0.4815, 0.7778, 0.4815, 0.8889, 0.3334, 0.7778, 0.3334, 0.6667, 0.3519, 0.6667, 0.3519, 0.7778, 0.3519, 0.7778, 0.3519, 0.6667, 0.3704, 0.6667, 0.3704, 0.7778, 0.3704, 0.7778, 0.3704, 0.6667, 0.3889, 0.6667, 0.3889, 0.7778, 0.3889, 0.7778, 0.3889, 0.6667, 0.4074, 0.6667, 0.4074, 0.7778, 0.4074, 0.7778, 0.4074, 0.6667, 0.426, 0.6667, 0.426, 0.7778, 0.426, 0.7778, 0.426, 0.6667, 0.4445, 0.6667, 0.4445, 0.7778, 0.4445, 0.7778, 0.4445, 0.6667, 0.463, 0.6667, 0.463, 0.7778, 0.463, 0.7778, 0.463, 0.6667, 0.4815, 0.6667, 0.4815, 0.7778, 0.3334, 0.6667, 0.3334, 0.5556, 0.3519, 0.5556, 0.3519, 0.6667, 0.3519, 0.6667, 0.3519, 0.5556, 0.3704, 0.5556, 0.3704, 0.6667, 0.3704, 0.6667, 0.3704, 0.5556, 0.3889, 0.5556, 0.3889, 0.6667, 0.3889, 0.6667, 0.3889, 0.5556, 0.4074, 0.5556, 0.4074, 0.6667, 0.4074, 0.6667, 0.4074, 0.5556, 0.426, 0.5556, 0.426, 0.6667, 0.426, 0.6667, 0.426, 0.5556, 0.4445, 0.5556, 0.4445, 0.6667, 0.4445, 0.6667, 0.4445, 0.5556, 0.463, 0.5556, 0.463, 0.6667, 0.463, 0.6667, 0.463, 0.5556, 0.4815, 0.5556, 0.4815, 0.6667, 0.3334, 0.5556, 0.3334, 0.4444, 0.3519, 0.4444, 0.3519, 0.5556, 0.3519, 0.5556, 0.3519, 0.4444, 0.3704, 0.4444, 0.3704, 0.5556, 0.3704, 0.5556, 0.3704, 0.4444, 0.3889, 0.4444, 0.3889, 0.5556, 0.3889, 0.5556, 0.3889, 0.4444, 0.4074, 0.4444, 0.4074, 0.5556, 0.4074, 0.5556, 0.4074, 0.4444, 0.426, 0.4444, 0.426, 0.5556, 0.426, 0.5556, 0.426, 0.4444, 0.4445, 0.4444, 0.4445, 0.5556, 0.4445, 0.5556, 0.4445, 0.4444, 0.463, 0.4444, 0.463, 0.5556, 0.463, 0.5556, 0.463, 0.4444, 0.4815, 0.4444, 0.4815, 0.5556, 0.3334, 0.4444, 0.3334, 0.3333, 0.3519, 0.3333, 0.3519, 0.4444, 0.3519, 0.4444, 0.3519, 0.3333, 0.3704, 0.3333, 0.3704, 0.4444, 0.3704, 0.4444, 0.3704, 0.3333, 0.3889, 0.3333, 0.3889, 0.4444, 0.3889, 0.4444, 0.3889, 0.3333, 0.4074, 0.3333, 0.4074, 0.4444, 0.4074, 0.4444, 0.4074, 0.3333, 0.426, 0.3333, 0.426, 0.4444, 0.426, 0.4444, 0.426, 0.3333, 0.4445, 0.3333, 0.4445, 0.4444, 0.4445, 0.4444, 0.4445, 0.3333, 0.463, 0.3333, 0.463, 0.4444, 0.463, 0.4444, 0.463, 0.3333, 0.4815, 0.3333, 0.4815, 0.4444, 0.3334, 0.3333, 0.3334, 0.2222, 0.3519, 0.2222, 0.3519, 0.3333, 0.3519, 0.3333, 0.3519, 0.2222, 0.3704, 0.2222, 0.3704, 0.3333, 0.3704, 0.3333, 0.3704, 0.2222, 0.3889, 0.2222, 0.3889, 0.3333, 0.3889, 0.3333, 0.3889, 0.2222, 0.4074, 0.2222, 0.4074, 0.3333, 0.4074, 0.3333, 0.4074, 0.2222, 0.426, 0.2222, 0.426, 0.3333, 0.426, 0.3333, 0.426, 0.2222, 0.4445, 0.2222, 0.4445, 0.3333, 0.4445, 0.3333, 0.4445, 0.2222, 0.463, 0.2222, 0.463, 0.3333, 0.463, 0.3333, 0.463, 0.2222, 0.4815, 0.2222, 0.4815, 0.3333, 0.3334, 0.2222, 0.3334, 0.1111, 0.3519, 0.1111, 0.3519, 0.2222, 0.3519, 0.2222, 0.3519, 0.1111, 0.3704, 0.1111, 0.3704, 0.2222, 0.3704, 0.2222, 0.3704, 0.1111, 0.3889, 0.1111, 0.3889, 0.2222, 0.3889, 0.2222, 0.3889, 0.1111, 0.4074, 0.1111, 0.4074, 0.2222, 0.4074, 0.2222, 0.4074, 0.1111, 0.426, 0.1111, 0.426, 0.2222, 0.426, 0.2222, 0.426, 0.1111, 0.4445, 0.1111, 0.4445, 0.2222, 0.4445, 0.2222, 0.4445, 0.1111, 0.463, 0.1111, 0.463, 0.2222, 0.463, 0.2222, 0.463, 0.1111, 0.4815, 0.1111, 0.4815, 0.2222, 0.3334, 0.1111, 0.3334, 4.089e-05, 0.3519, 4.088e-05, 0.3519, 0.1111, 0.3519, 0.1111, 0.3519, 4.088e-05, 0.3704, 4.086e-05, 0.3704, 0.1111, 0.3704, 0.1111, 0.3704, 4.086e-05, 0.3889, 4.085e-05, 0.3889, 0.1111, 0.3889, 0.1111, 0.3889, 4.085e-05, 0.4074, 4.084e-05, 0.4074, 0.1111, 0.4074, 0.1111, 0.4074, 4.084e-05, 0.426, 4.082e-05, 0.426, 0.1111, 0.426, 0.1111, 0.426, 4.082e-05, 0.4445, 4.081e-05, 0.4445, 0.1111, 0.4445, 0.1111, 0.4445, 4.081e-05, 0.463, 4.08e-05, 0.463, 0.1111, 0.463, 0.1111, 0.463, 4.08e-05, 0.4815, 4.078e-05, 0.4815, 0.1111, 0.3334, 0.1111, 0.3148, 0.1111, 0.3148, 4.078e-05, 0.3334, 4.077e-05, 0.3148, 0.1111, 0.2963, 0.1111, 0.2963, 4.08e-05, 0.3148, 4.078e-05, 0.2963, 0.1111, 0.2778, 0.1111, 0.2778, 4.081e-05, 0.2963, 4.08e-05, 0.2778, 0.1111, 0.2593, 0.1111, 0.2593, 4.082e-05, 0.2778, 4.081e-05, 0.2593, 0.1111, 0.2408, 0.1111, 0.2408, 4.084e-05, 0.2593, 4.082e-05, 0.2408, 0.1111, 0.2223, 0.1111, 0.2223, 4.085e-05, 0.2408, 4.084e-05, 0.2223, 0.1111, 0.2037, 0.1111, 0.2037, 4.086e-05, 0.2223, 4.085e-05, 0.2037, 0.1111, 0.1852, 0.1111, 0.1852, 4.088e-05, 0.2037, 4.086e-05, 0.3334, 1.0, 0.3148, 1.0, 0.3148, 0.8889, 0.3334, 0.8889, 0.3334, 0.8889, 0.3148, 0.8889, 0.3148, 0.7778, 0.3334, 0.7778, 0.3334, 0.7778, 0.3148, 0.7778, 0.3148, 0.6667, 0.3334, 0.6667, 0.3334, 0.6667, 0.3148, 0.6667, 0.3148, 0.5556, 0.3334, 0.5556, 0.3334, 0.5556, 0.3148, 0.5556, 0.3148, 0.4444, 0.3334, 0.4444, 0.3334, 0.4444, 0.3148, 0.4444, 0.3148, 0.3333, 0.3334, 0.3333, 0.3334, 0.3333, 0.3148, 0.3333, 0.3148, 0.2222, 0.3334, 0.2222, 0.3334, 0.2222, 0.3148, 0.2222, 0.3148, 0.1111, 0.3334, 0.1111, 0.3148, 1.0, 0.2963, 1.0, 0.2963, 0.8889, 0.3148, 0.8889, 0.3148, 0.8889, 0.2963, 0.8889, 0.2963, 0.7778, 0.3148, 0.7778, 0.3148, 0.7778, 0.2963, 0.7778, 0.2963, 0.6667, 0.3148, 0.6667, 0.3148, 0.6667, 0.2963, 0.6667, 0.2963, 0.5556, 0.3148, 0.5556, 0.3148, 0.5556, 0.2963, 0.5556, 0.2963, 0.4444, 0.3148, 0.4444, 0.3148, 0.4444, 0.2963, 0.4444, 0.2963, 0.3333, 0.3148, 0.3333, 0.3148, 0.3333, 0.2963, 0.3333, 0.2963, 0.2222, 0.3148, 0.2222, 0.3148, 0.2222, 0.2963, 0.2222, 0.2963, 0.1111, 0.3148, 0.1111, 0.2963, 1.0, 0.2778, 1.0, 0.2778, 0.8889, 0.2963, 0.8889, 0.2963, 0.8889, 0.2778, 0.8889, 0.2778, 0.7778, 0.2963, 0.7778, 0.2963, 0.7778, 0.2778, 0.7778, 0.2778, 0.6667, 0.2963, 0.6667, 0.2963, 0.6667, 0.2778, 0.6667, 0.2778, 0.5556, 0.2963, 0.5556, 0.2963, 0.5556, 0.2778, 0.5556, 0.2778, 0.4444, 0.2963, 0.4444, 0.2963, 0.4444, 0.2778, 0.4444, 0.2778, 0.3333, 0.2963, 0.3333, 0.2963, 0.3333, 0.2778, 0.3333, 0.2778, 0.2222, 0.2963, 0.2222, 0.2963, 0.2222, 0.2778, 0.2222, 0.2778, 0.1111, 0.2963, 0.1111, 0.2778, 1.0, 0.2593, 1.0, 0.2593, 0.8889, 0.2778, 0.8889, 0.2778, 0.8889, 0.2593, 0.8889, 0.2593, 0.7778, 0.2778, 0.7778, 0.2778, 0.7778, 0.2593, 0.7778, 0.2593, 0.6667, 0.2778, 0.6667, 0.2778, 0.6667, 0.2593, 0.6667, 0.2593, 0.5556, 0.2778, 0.5556, 0.2778, 0.5556, 0.2593, 0.5556, 0.2593, 0.4444, 0.2778, 0.4444, 0.2778, 0.4444, 0.2593, 0.4444, 0.2593, 0.3333, 0.2778, 0.3333, 0.2778, 0.3333, 0.2593, 0.3333, 0.2593, 0.2222, 0.2778, 0.2222, 0.2778, 0.2222, 0.2593, 0.2222, 0.2593, 0.1111, 0.2778, 0.1111, 0.2593, 1.0, 0.2408, 1.0, 0.2408, 0.8889, 0.2593, 0.8889, 0.2593, 0.8889, 0.2408, 0.8889, 0.2408, 0.7778, 0.2593, 0.7778, 0.2593, 0.7778, 0.2408, 0.7778, 0.2408, 0.6667, 0.2593, 0.6667, 0.2593, 0.6667, 0.2408, 0.6667, 0.2408, 0.5556, 0.2593, 0.5556, 0.2593, 0.5556, 0.2408, 0.5556, 0.2408, 0.4444, 0.2593, 0.4444, 0.2593, 0.4444, 0.2408, 0.4444, 0.2408, 0.3333, 0.2593, 0.3333, 0.2593, 0.3333, 0.2408, 0.3333, 0.2408, 0.2222, 0.2593, 0.2222, 0.2593, 0.2222, 0.2408, 0.2222, 0.2408, 0.1111, 0.2593, 0.1111, 0.2408, 1.0, 0.2223, 1.0, 0.2223, 0.8889, 0.2408, 0.8889, 0.2408, 0.8889, 0.2223, 0.8889, 0.2223, 0.7778, 0.2408, 0.7778, 0.2408, 0.7778, 0.2223, 0.7778, 0.2223, 0.6667, 0.2408, 0.6667, 0.2408, 0.6667, 0.2223, 0.6667, 0.2223, 0.5556, 0.2408, 0.5556, 0.2408, 0.5556, 0.2223, 0.5556, 0.2223, 0.4444, 0.2408, 0.4444, 0.2408, 0.4444, 0.2223, 0.4444, 0.2223, 0.3333, 0.2408, 0.3333, 0.2408, 0.3333, 0.2223, 0.3333, 0.2223, 0.2222, 0.2408, 0.2222, 0.2408, 0.2222, 0.2223, 0.2222, 0.2223, 0.1111, 0.2408, 0.1111, 0.2223, 1.0, 0.2037, 1.0, 0.2037, 0.8889, 0.2223, 0.8889, 0.2223, 0.8889, 0.2037, 0.8889, 0.2037, 0.7778, 0.2223, 0.7778, 0.2223, 0.7778, 0.2037, 0.7778, 0.2037, 0.6667, 0.2223, 0.6667, 0.2223, 0.6667, 0.2037, 0.6667, 0.2037, 0.5556, 0.2223, 0.5556, 0.2223, 0.5556, 0.2037, 0.5556, 0.2037, 0.4444, 0.2223, 0.4444, 0.2223, 0.4444, 0.2037, 0.4444, 0.2037, 0.3333, 0.2223, 0.3333, 0.2223, 0.3333, 0.2037, 0.3333, 0.2037, 0.2222, 0.2223, 0.2222, 0.2223, 0.2222, 0.2037, 0.2222, 0.2037, 0.1111, 0.2223, 0.1111, 0.2037, 1.0, 0.1852, 1.0, 0.1852, 0.8889, 0.2037, 0.8889, 0.2037, 0.8889, 0.1852, 0.8889, 0.1852, 0.7778, 0.2037, 0.7778, 0.2037, 0.7778, 0.1852, 0.7778, 0.1852, 0.6667, 0.2037, 0.6667, 0.2037, 0.6667, 0.1852, 0.6667, 0.1852, 0.5556, 0.2037, 0.5556, 0.2037, 0.5556, 0.1852, 0.5556, 0.1852, 0.4444, 0.2037, 0.4444, 0.2037, 0.4444, 0.1852, 0.4444, 0.1852, 0.3333, 0.2037, 0.3333, 0.2037, 0.3333, 0.1852, 0.3333, 0.1852, 0.2222, 0.2037, 0.2222, 0.2037, 0.2222, 0.1852, 0.2222, 0.1852, 0.1111, 0.2037, 0.1111, 0.1852, 1.0, 0.1667, 1.0, 0.1667, 0.8889, 0.1852, 0.8889, 0.1852, 0.8889, 0.1667, 0.8889, 0.1667, 0.7778, 0.1852, 0.7778, 0.1852, 0.7778, 0.1667, 0.7778, 0.1667, 0.6667, 0.1852, 0.6667, 0.1852, 0.6667, 0.1667, 0.6667, 0.1667, 0.5556, 0.1852, 0.5556, 0.1852, 0.5556, 0.1667, 0.5556, 0.1667, 0.4444, 0.1852, 0.4444, 0.1852, 0.4444, 0.1667, 0.4444, 0.1667, 0.3333, 0.1852, 0.3333, 0.1852, 0.3333, 0.1667, 0.3333, 0.1667, 0.2222, 0.1852, 0.2222, 0.1852, 0.2222, 0.1667, 0.2222, 0.1667, 0.1111, 0.1852, 0.1111, 0.6482, 1.0, 0.6482, 0.8889, 0.6667, 0.8889, 0.6667, 1.0, 0.6482, 0.8889, 0.6482, 0.7778, 0.6667, 0.7778, 0.6667, 0.8889, 0.6482, 0.7778, 0.6482, 0.6667, 0.6667, 0.6667, 0.6667, 0.7778, 0.6482, 0.6667, 0.6482, 0.5556, 0.6667, 0.5556, 0.6667, 0.6667, 0.6482, 0.5556, 0.6482, 0.4444, 0.6667, 0.4444, 0.6667, 0.5556, 0.6482, 0.4444, 0.6482, 0.3333, 0.6667, 0.3333, 0.6667, 0.4444, 0.6482, 0.3333, 0.6482, 0.2222, 0.6667, 0.2222, 0.6667, 0.3333, 0.6482, 0.2222, 0.6482, 0.1111, 0.6667, 0.1111, 0.6667, 0.2222, 0.5, 1.0, 0.5, 0.8889, 0.5186, 0.8889, 0.5186, 1.0, 0.5186, 1.0, 0.5186, 0.8889, 0.5371, 0.8889, 0.5371, 1.0, 0.5371, 1.0, 0.5371, 0.8889, 0.5556, 0.8889, 0.5556, 1.0, 0.5556, 1.0, 0.5556, 0.8889, 0.5741, 0.8889, 0.5741, 1.0, 0.5741, 1.0, 0.5741, 0.8889, 0.5926, 0.8889, 0.5926, 1.0, 0.5926, 1.0, 0.5926, 0.8889, 0.6111, 0.8889, 0.6111, 1.0, 0.6111, 1.0, 0.6111, 0.8889, 0.6297, 0.8889, 0.6297, 1.0, 0.6297, 1.0, 0.6297, 0.8889, 0.6482, 0.8889, 0.6482, 1.0, 0.5, 0.8889, 0.5, 0.7778, 0.5186, 0.7778, 0.5186, 0.8889, 0.5186, 0.8889, 0.5186, 0.7778, 0.5371, 0.7778, 0.5371, 0.8889, 0.5371, 0.8889, 0.5371, 0.7778, 0.5556, 0.7778, 0.5556, 0.8889, 0.5556, 0.8889, 0.5556, 0.7778, 0.5741, 0.7778, 0.5741, 0.8889, 0.5741, 0.8889, 0.5741, 0.7778, 0.5926, 0.7778, 0.5926, 0.8889, 0.5926, 0.8889, 0.5926, 0.7778, 0.6111, 0.7778, 0.6111, 0.8889, 0.6111, 0.8889, 0.6111, 0.7778, 0.6297, 0.7778, 0.6297, 0.8889, 0.6297, 0.8889, 0.6297, 0.7778, 0.6482, 0.7778, 0.6482, 0.8889, 0.5, 0.7778, 0.5, 0.6667, 0.5186, 0.6667, 0.5186, 0.7778, 0.5186, 0.7778, 0.5186, 0.6667, 0.5371, 0.6667, 0.5371, 0.7778, 0.5371, 0.7778, 0.5371, 0.6667, 0.5556, 0.6667, 0.5556, 0.7778, 0.5556, 0.7778, 0.5556, 0.6667, 0.5741, 0.6667, 0.5741, 0.7778, 0.5741, 0.7778, 0.5741, 0.6667, 0.5926, 0.6667, 0.5926, 0.7778, 0.5926, 0.7778, 0.5926, 0.6667, 0.6111, 0.6667, 0.6111, 0.7778, 0.6111, 0.7778, 0.6111, 0.6667, 0.6297, 0.6667, 0.6297, 0.7778, 0.6297, 0.7778, 0.6297, 0.6667, 0.6482, 0.6667, 0.6482, 0.7778, 0.5, 0.6667, 0.5, 0.5556, 0.5186, 0.5556, 0.5186, 0.6667, 0.5186, 0.6667, 0.5186, 0.5556, 0.5371, 0.5556, 0.5371, 0.6667, 0.5371, 0.6667, 0.5371, 0.5556, 0.5556, 0.5556, 0.5556, 0.6667, 0.5556, 0.6667, 0.5556, 0.5556, 0.5741, 0.5556, 0.5741, 0.6667, 0.5741, 0.6667, 0.5741, 0.5556, 0.5926, 0.5556, 0.5926, 0.6667, 0.5926, 0.6667, 0.5926, 0.5556, 0.6111, 0.5556, 0.6111, 0.6667, 0.6111, 0.6667, 0.6111, 0.5556, 0.6297, 0.5556, 0.6297, 0.6667, 0.6297, 0.6667, 0.6297, 0.5556, 0.6482, 0.5556, 0.6482, 0.6667, 0.5, 0.5556, 0.5, 0.4444, 0.5186, 0.4444, 0.5186, 0.5556, 0.5186, 0.5556, 0.5186, 0.4444, 0.5371, 0.4444, 0.5371, 0.5556, 0.5371, 0.5556, 0.5371, 0.4444, 0.5556, 0.4444, 0.5556, 0.5556, 0.5556, 0.5556, 0.5556, 0.4444, 0.5741, 0.4444, 0.5741, 0.5556, 0.5741, 0.5556, 0.5741, 0.4444, 0.5926, 0.4444, 0.5926, 0.5556, 0.5926, 0.5556, 0.5926, 0.4444, 0.6111, 0.4444, 0.6111, 0.5556, 0.6111, 0.5556, 0.6111, 0.4444, 0.6297, 0.4444, 0.6297, 0.5556, 0.6297, 0.5556, 0.6297, 0.4444, 0.6482, 0.4444, 0.6482, 0.5556, 0.5, 0.4444, 0.5, 0.3333, 0.5186, 0.3333, 0.5186, 0.4444, 0.5186, 0.4444, 0.5186, 0.3333, 0.5371, 0.3333, 0.5371, 0.4444, 0.5371, 0.4444, 0.5371, 0.3333, 0.5556, 0.3333, 0.5556, 0.4444, 0.5556, 0.4444, 0.5556, 0.3333, 0.5741, 0.3333, 0.5741, 0.4444, 0.5741, 0.4444, 0.5741, 0.3333, 0.5926, 0.3333, 0.5926, 0.4444, 0.5926, 0.4444, 0.5926, 0.3333, 0.6111, 0.3333, 0.6111, 0.4444, 0.6111, 0.4444, 0.6111, 0.3333, 0.6297, 0.3333, 0.6297, 0.4444, 0.6297, 0.4444, 0.6297, 0.3333, 0.6482, 0.3333, 0.6482, 0.4444, 0.5, 0.3333, 0.5, 0.2222, 0.5186, 0.2222, 0.5186, 0.3333, 0.5186, 0.3333, 0.5186, 0.2222, 0.5371, 0.2222, 0.5371, 0.3333, 0.5371, 0.3333, 0.5371, 0.2222, 0.5556, 0.2222, 0.5556, 0.3333, 0.5556, 0.3333, 0.5556, 0.2222, 0.5741, 0.2222, 0.5741, 0.3333, 0.5741, 0.3333, 0.5741, 0.2222, 0.5926, 0.2222, 0.5926, 0.3333, 0.5926, 0.3333, 0.5926, 0.2222, 0.6111, 0.2222, 0.6111, 0.3333, 0.6111, 0.3333, 0.6111, 0.2222, 0.6297, 0.2222, 0.6297, 0.3333, 0.6297, 0.3333, 0.6297, 0.2222, 0.6482, 0.2222, 0.6482, 0.3333, 0.5, 0.2222, 0.5, 0.1111, 0.5186, 0.1111, 0.5186, 0.2222, 0.5186, 0.2222, 0.5186, 0.1111, 0.5371, 0.1111, 0.5371, 0.2222, 0.5371, 0.2222, 0.5371, 0.1111, 0.5556, 0.1111, 0.5556, 0.2222, 0.5556, 0.2222, 0.5556, 0.1111, 0.5741, 0.1111, 0.5741, 0.2222, 0.5741, 0.2222, 0.5741, 0.1111, 0.5926, 0.1111, 0.5926, 0.2222, 0.5926, 0.2222, 0.5926, 0.1111, 0.6111, 0.1111, 0.6111, 0.2222, 0.6111, 0.2222, 0.6111, 0.1111, 0.6297, 0.1111, 0.6297, 0.2222, 0.6297, 0.2222, 0.6297, 0.1111, 0.6482, 0.1111, 0.6482, 0.2222, 0.5, 0.1111, 0.5, 4.082e-05, 0.5186, 4.082e-05, 0.5186, 0.1111, 0.5186, 0.1111, 0.5186, 4.082e-05, 0.5371, 4.082e-05, 0.5371, 0.1111, 0.5371, 0.1111, 0.5371, 4.082e-05, 0.5556, 4.082e-05, 0.5556, 0.1111, 0.5556, 0.1111, 0.5556, 4.082e-05, 0.5741, 4.082e-05, 0.5741, 0.1111, 0.5741, 0.1111, 0.5741, 4.082e-05, 0.5926, 4.082e-05, 0.5926, 0.1111, 0.5926, 0.1111, 0.5926, 4.082e-05, 0.6111, 4.082e-05, 0.6111, 0.1111, 0.6111, 0.1111, 0.6111, 4.082e-05, 0.6297, 4.082e-05, 0.6297, 0.1111, 0.6297, 0.1111, 0.6297, 4.082e-05, 0.6482, 4.082e-05, 0.6482, 0.1111, 4.067e-05, 0.8889, 0.01856, 0.8889, 0.01856, 1.0, 4.067e-05, 1.0, 0.01856, 0.8889, 0.03707, 0.8889, 0.03707, 1.0, 0.01856, 1.0, 0.03707, 0.8889, 0.05559, 0.8889, 0.05559, 1.0, 0.03707, 1.0, 0.05559, 0.8889, 0.07411, 0.8889, 0.07411, 1.0, 0.05559, 1.0, 0.07411, 0.8889, 0.09263, 0.8889, 0.09263, 1.0, 0.07411, 1.0, 0.09263, 0.8889, 0.1111, 0.8889, 0.1111, 1.0, 0.09263, 1.0, 0.1111, 0.8889, 0.1297, 0.8889, 0.1297, 1.0, 0.1111, 1.0, 0.1297, 0.8889, 0.1482, 0.8889, 0.1482, 1.0, 0.1297, 1.0, 4.067e-05, 4.095e-05, 0.01856, 4.094e-05, 0.01856, 0.1111, 4.067e-05, 0.1111, 4.067e-05, 0.1111, 0.01856, 0.1111, 0.01856, 0.2222, 4.067e-05, 0.2222, 4.067e-05, 0.2222, 0.01856, 0.2222, 0.01856, 0.3333, 4.067e-05, 0.3333, 4.067e-05, 0.3333, 0.01856, 0.3333, 0.01856, 0.4444, 4.067e-05, 0.4444, 4.067e-05, 0.4444, 0.01856, 0.4444, 0.01856, 0.5556, 4.067e-05, 0.5556, 4.067e-05, 0.5556, 0.01856, 0.5556, 0.01856, 0.6667, 4.067e-05, 0.6667, 4.067e-05, 0.6667, 0.01856, 0.6667, 0.01856, 0.7778, 4.067e-05, 0.7778, 4.067e-05, 0.7778, 0.01856, 0.7778, 0.01856, 0.8889, 4.067e-05, 0.8889, 0.01856, 4.094e-05, 0.03707, 4.094e-05, 0.03707, 0.1111, 0.01856, 0.1111, 0.01856, 0.1111, 0.03707, 0.1111, 0.03707, 0.2222, 0.01856, 0.2222, 0.01856, 0.2222, 0.03707, 0.2222, 0.03707, 0.3333, 0.01856, 0.3333, 0.01856, 0.3333, 0.03707, 0.3333, 0.03707, 0.4444, 0.01856, 0.4444, 0.01856, 0.4444, 0.03707, 0.4444, 0.03707, 0.5556, 0.01856, 0.5556, 0.01856, 0.5556, 0.03707, 0.5556, 0.03707, 0.6667, 0.01856, 0.6667, 0.01856, 0.6667, 0.03707, 0.6667, 0.03707, 0.7778, 0.01856, 0.7778, 0.01856, 0.7778, 0.03707, 0.7778, 0.03707, 0.8889, 0.01856, 0.8889, 0.03707, 4.094e-05, 0.05559, 4.093e-05, 0.05559, 0.1111, 0.03707, 0.1111, 0.03707, 0.1111, 0.05559, 0.1111, 0.05559, 0.2222, 0.03707, 0.2222, 0.03707, 0.2222, 0.05559, 0.2222, 0.05559, 0.3333, 0.03707, 0.3333, 0.03707, 0.3333, 0.05559, 0.3333, 0.05559, 0.4444, 0.03707, 0.4444, 0.03707, 0.4444, 0.05559, 0.4444, 0.05559, 0.5556, 0.03707, 0.5556, 0.03707, 0.5556, 0.05559, 0.5556, 0.05559, 0.6667, 0.03707, 0.6667, 0.03707, 0.6667, 0.05559, 0.6667, 0.05559, 0.7778, 0.03707, 0.7778, 0.03707, 0.7778, 0.05559, 0.7778, 0.05559, 0.8889, 0.03707, 0.8889, 0.05559, 4.093e-05, 0.07411, 4.092e-05, 0.07411, 0.1111, 0.05559, 0.1111, 0.05559, 0.1111, 0.07411, 0.1111, 0.07411, 0.2222, 0.05559, 0.2222, 0.05559, 0.2222, 0.07411, 0.2222, 0.07411, 0.3333, 0.05559, 0.3333, 0.05559, 0.3333, 0.07411, 0.3333, 0.07411, 0.4444, 0.05559, 0.4444, 0.05559, 0.4444, 0.07411, 0.4444, 0.07411, 0.5556, 0.05559, 0.5556, 0.05559, 0.5556, 0.07411, 0.5556, 0.07411, 0.6667, 0.05559, 0.6667, 0.05559, 0.6667, 0.07411, 0.6667, 0.07411, 0.7778, 0.05559, 0.7778, 0.05559, 0.7778, 0.07411, 0.7778, 0.07411, 0.8889, 0.05559, 0.8889, 0.07411, 4.092e-05, 0.09263, 4.092e-05, 0.09263, 0.1111, 0.07411, 0.1111, 0.07411, 0.1111, 0.09263, 0.1111, 0.09263, 0.2222, 0.07411, 0.2222, 0.07411, 0.2222, 0.09263, 0.2222, 0.09263, 0.3333, 0.07411, 0.3333, 0.07411, 0.3333, 0.09263, 0.3333, 0.09263, 0.4444, 0.07411, 0.4444, 0.07411, 0.4444, 0.09263, 0.4444, 0.09263, 0.5556, 0.07411, 0.5556, 0.07411, 0.5556, 0.09263, 0.5556, 0.09263, 0.6667, 0.07411, 0.6667, 0.07411, 0.6667, 0.09263, 0.6667, 0.09263, 0.7778, 0.07411, 0.7778, 0.07411, 0.7778, 0.09263, 0.7778, 0.09263, 0.8889, 0.07411, 0.8889, 0.09263, 4.092e-05, 0.1111, 4.091e-05, 0.1111, 0.1111, 0.09263, 0.1111, 0.09263, 0.1111, 0.1111, 0.1111, 0.1111, 0.2222, 0.09263, 0.2222, 0.09263, 0.2222, 0.1111, 0.2222, 0.1111, 0.3333, 0.09263, 0.3333, 0.09263, 0.3333, 0.1111, 0.3333, 0.1111, 0.4444, 0.09263, 0.4444, 0.09263, 0.4444, 0.1111, 0.4444, 0.1111, 0.5556, 0.09263, 0.5556, 0.09263, 0.5556, 0.1111, 0.5556, 0.1111, 0.6667, 0.09263, 0.6667, 0.09263, 0.6667, 0.1111, 0.6667, 0.1111, 0.7778, 0.09263, 0.7778, 0.09263, 0.7778, 0.1111, 0.7778, 0.1111, 0.8889, 0.09263, 0.8889, 0.1111, 4.091e-05, 0.1297, 4.09e-05, 0.1297, 0.1111, 0.1111, 0.1111, 0.1111, 0.1111, 0.1297, 0.1111, 0.1297, 0.2222, 0.1111, 0.2222, 0.1111, 0.2222, 0.1297, 0.2222, 0.1297, 0.3333, 0.1111, 0.3333, 0.1111, 0.3333, 0.1297, 0.3333, 0.1297, 0.4444, 0.1111, 0.4444, 0.1111, 0.4444, 0.1297, 0.4444, 0.1297, 0.5556, 0.1111, 0.5556, 0.1111, 0.5556, 0.1297, 0.5556, 0.1297, 0.6667, 0.1111, 0.6667, 0.1111, 0.6667, 0.1297, 0.6667, 0.1297, 0.7778, 0.1111, 0.7778, 0.1111, 0.7778, 0.1297, 0.7778, 0.1297, 0.8889, 0.1111, 0.8889, 0.1297, 4.09e-05, 0.1482, 4.09e-05, 0.1482, 0.1111, 0.1297, 0.1111, 0.1297, 0.1111, 0.1482, 0.1111, 0.1482, 0.2222, 0.1297, 0.2222, 0.1297, 0.2222, 0.1482, 0.2222, 0.1482, 0.3333, 0.1297, 0.3333, 0.1297, 0.3333, 0.1482, 0.3333, 0.1482, 0.4444, 0.1297, 0.4444, 0.1297, 0.4444, 0.1482, 0.4444, 0.1482, 0.5556, 0.1297, 0.5556, 0.1297, 0.5556, 0.1482, 0.5556, 0.1482, 0.6667, 0.1297, 0.6667, 0.1297, 0.6667, 0.1482, 0.6667, 0.1482, 0.7778, 0.1297, 0.7778, 0.1297, 0.7778, 0.1482, 0.7778, 0.1482, 0.8889, 0.1297, 0.8889, 0.1482, 4.09e-05, 0.1667, 4.089e-05, 0.1667, 0.1111, 0.1482, 0.1111, 0.1482, 0.1111, 0.1667, 0.1111, 0.1667, 0.2222, 0.1482, 0.2222, 0.1482, 0.2222, 0.1667, 0.2222, 0.1667, 0.3333, 0.1482, 0.3333, 0.1482, 0.3333, 0.1667, 0.3333, 0.1667, 0.4444, 0.1482, 0.4444, 0.1482, 0.4444, 0.1667, 0.4444, 0.1667, 0.5556, 0.1482, 0.5556, 0.1482, 0.5556, 0.1667, 0.5556, 0.1667, 0.6667, 0.1482, 0.6667, 0.1482, 0.6667, 0.1667, 0.6667, 0.1667, 0.7778, 0.1482, 0.7778, 0.1482, 0.7778, 0.1667, 0.7778, 0.1667, 0.8889, 0.1482, 0.8889])
me_cube_002.use_remesh_preserve_volume = False
me_cube_002.use_remesh_preserve_attributes = False
me_cube_002.use_mirror_vertex_groups = False
me_cube_002.update()
me_cube_001 = bpy.data.meshes.new('Cube.001')
me_cube_001.from_pydata([(-0.5, -0.5, -0.5), (-0.5, -0.5, 0.5), (-0.5, 0.5, -0.5), (-0.5, 0.5, 0.5), (0.5, -0.5, -0.5), (0.5, -0.5, 0.5), (0.5, 0.5, -0.5), (0.5, 0.5, 0.5)], [], [(0, 1, 3, 2), (2, 3, 7, 6), (6, 7, 5, 4), (4, 5, 1, 0), (2, 6, 4, 0), (7, 3, 1, 5)])
_uv = me_cube_001.uv_layers.new(name='UVMap')
_uv.uv.foreach_set('vector', [4.067e-05, 4.095e-05, 0.1667, 4.089e-05, 0.1667, 1.0, 4.067e-05, 1.0, 0.5, 1.0, 0.5, 4.082e-05, 0.6667, 4.082e-05, 0.6667, 1.0, 0.3334, 1.0, 0.1667, 1.0, 0.1667, 4.089e-05, 0.3334, 4.077e-05, 0.3334, 1.0, 0.3334, 4.089e-05, 0.5, 4.077e-05, 0.5, 1.0, 1.0, 1.0, 0.8334, 1.0, 0.8334, 4.089e-05, 1.0, 4.077e-05, 0.8333, 1.0, 0.6667, 1.0, 0.6667, 4.077e-05, 0.8333, 4.077e-05])
me_cube_001.use_remesh_preserve_volume = False
me_cube_001.use_remesh_preserve_attributes = False
me_cube_001.use_mirror_vertex_groups = False
me_cube_001.update()

# ---- objects
ob_player = bpy.data.objects.new('Player', me_cube_002)
ob_spherereference = bpy.data.objects.new('SphereReference', me_cube_001)

# ---- transforms, parenting, visibility, modifiers, constraints
ob_player.location = (0.0, 0.0, 0.0)
ob_player.lineart.crease_threshold = 0.0
ob_spherereference.location = (0.0, 0.0, 0.0)
ob_spherereference.hide_viewport = True
ob_spherereference.lineart.crease_threshold = 0.0

# ---- collection membership
col_collection_1.objects.link(ob_player)
col_collection_1.objects.link(ob_spherereference)

# ---- scene / render settings (as saved in the file)
scene.frame_start = 1; scene.frame_end = 250; scene.frame_set(1)
scene.render.engine = 'BLENDER_EEVEE_NEXT'
scene.render.resolution_percentage = 50
scene.render.dither_intensity = 0.0
scene.cycles.use_denoising = False
scene.cycles.samples = 128
scene.cycles.sampling_pattern = 'TABULATED_SOBOL'
scene.cycles.use_adaptive_sampling = False
scene.cycles.use_light_tree = False
scene.cycles.blur_glossy = 0.0
scene.cycles.sample_clamp_indirect = 0.0
scene.view_settings.view_transform = 'Standard'
bpy.context.view_layer.update()

# ---- added for rendering (the .blend has no active camera and no usable light): camera, sun
cam_auto = bpy.data.cameras.new('AutoCamera')
cam_auto.lens = 50.0
cam_auto.sensor_width = 36.0
cam_auto.clip_end = 1000.0
ob_auto_camera = bpy.data.objects.new('AutoCamera', cam_auto)
scene.collection.objects.link(ob_auto_camera)
ob_auto_camera.location = (1.60254, -1.92304, 1.28203)
ob_auto_camera.rotation_euler = (1.09748, -7.21219e-08, 0.694738)
scene.camera = ob_auto_camera
light_auto_sun = bpy.data.lights.new('AutoSun', 'SUN')
light_auto_sun.energy = 3.0
light_auto_sun.angle = 0.0523599
ob_auto_sun = bpy.data.objects.new('AutoSun', light_auto_sun)
scene.collection.objects.link(ob_auto_sun)
ob_auto_sun.rotation_euler = (0.872665, 0.174533, 0.523599)
bpy.context.view_layer.update()
